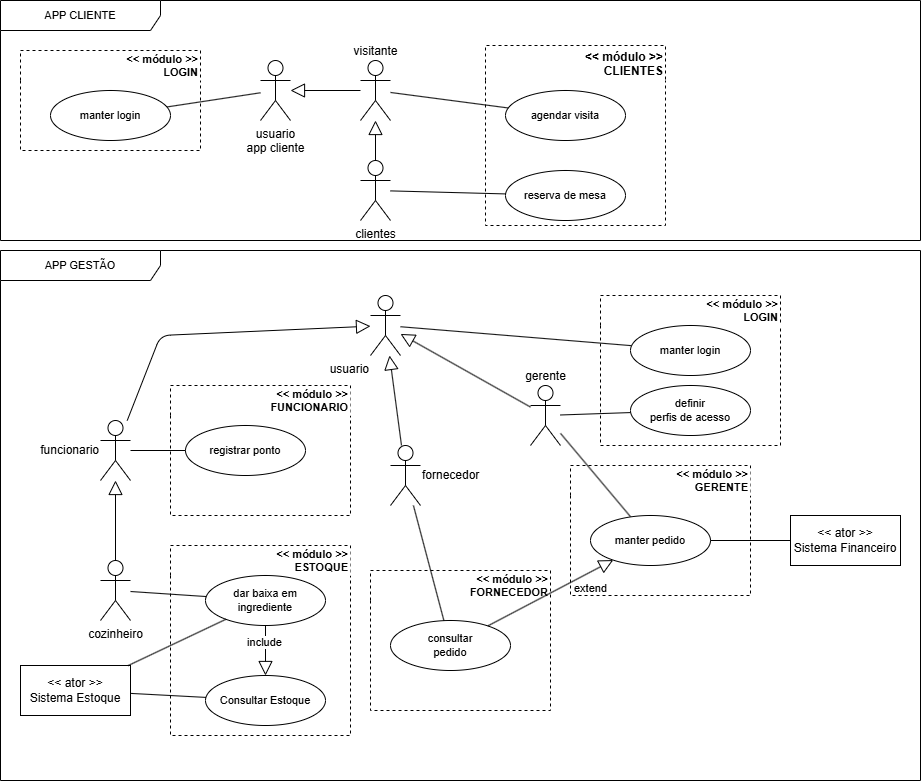

The diagram above was exported from draw.io. Its source (the exported page's mxGraphModel, read from the mxfile embedded in the PNG):
<mxGraphModel dx="587" dy="496" grid="1" gridSize="10" guides="1" tooltips="1" connect="1" arrows="1" fold="1" page="1" pageScale="1" pageWidth="1100" pageHeight="850" background="#ffffff" math="0" shadow="0">
  <root>
    <mxCell id="0" />
    <mxCell id="1" parent="0" />
    <mxCell id="31" value="APP GESTÃO" style="shape=umlFrame;whiteSpace=wrap;html=1;pointerEvents=0;recursiveResize=0;container=1;collapsible=0;width=160;fontFamily=Helvetica;fontSize=11;fontColor=default;labelBackgroundColor=default;" parent="1" vertex="1">
      <mxGeometry x="130" y="250" width="920" height="530" as="geometry" />
    </mxCell>
    <mxCell id="28" value="&lt;&lt; módulo &gt;&gt;&#10;FUNCIONARIO" style="swimlane;startSize=30;fontFamily=Helvetica;fontSize=11;fontColor=default;labelBackgroundColor=default;strokeColor=default;dashed=1;gradientColor=none;fillColor=none;glass=0;perimeterSpacing=0;shadow=0;rounded=0;swimlaneLine=0;align=right;" parent="31" vertex="1">
      <mxGeometry x="170" y="135" width="180" height="130" as="geometry" />
    </mxCell>
    <mxCell id="13" value="registrar ponto" style="ellipse;whiteSpace=wrap;html=1;fontFamily=Helvetica;fontSize=11;fontColor=default;labelBackgroundColor=default;" parent="28" vertex="1">
      <mxGeometry x="15" y="40" width="120" height="50" as="geometry" />
    </mxCell>
    <mxCell id="47" value="&lt;&lt; módulo &gt;&gt;&#10;ESTOQUE" style="swimlane;startSize=30;fontFamily=Helvetica;fontSize=11;fontColor=default;labelBackgroundColor=default;strokeColor=default;dashed=1;gradientColor=none;fillColor=none;glass=0;perimeterSpacing=0;shadow=0;rounded=0;swimlaneLine=0;align=right;" parent="31" vertex="1">
      <mxGeometry x="170" y="295" width="180" height="190" as="geometry" />
    </mxCell>
    <mxCell id="52" style="edgeStyle=none;shape=connector;rounded=1;html=1;strokeColor=default;align=center;verticalAlign=middle;fontFamily=Helvetica;fontSize=11;fontColor=default;labelBackgroundColor=default;endArrow=block;endFill=0;endSize=12;" parent="47" source="48" target="51" edge="1">
      <mxGeometry relative="1" as="geometry" />
    </mxCell>
    <mxCell id="53" value="include" style="edgeLabel;html=1;align=center;verticalAlign=middle;resizable=0;points=[];fontFamily=Helvetica;fontSize=11;fontColor=default;labelBackgroundColor=default;" parent="52" vertex="1" connectable="0">
      <mxGeometry x="-0.3631" y="-2" relative="1" as="geometry">
        <mxPoint as="offset" />
      </mxGeometry>
    </mxCell>
    <mxCell id="48" value="dar baixa em ingrediente" style="ellipse;whiteSpace=wrap;html=1;fontFamily=Helvetica;fontSize=11;fontColor=default;labelBackgroundColor=none;" parent="47" vertex="1">
      <mxGeometry x="35" y="30" width="120" height="50" as="geometry" />
    </mxCell>
    <mxCell id="51" value="Consultar Estoque" style="ellipse;whiteSpace=wrap;html=1;fontFamily=Helvetica;fontSize=11;fontColor=default;labelBackgroundColor=none;" parent="47" vertex="1">
      <mxGeometry x="35" y="130" width="120" height="50" as="geometry" />
    </mxCell>
    <mxCell id="32" value="&lt;&lt; módulo &gt;&gt;&#10;FORNECEDOR" style="swimlane;startSize=30;fontFamily=Helvetica;fontSize=11;fontColor=default;labelBackgroundColor=none;align=right;swimlaneLine=0;fillColor=none;dashed=1;" parent="31" vertex="1">
      <mxGeometry x="370" y="320" width="180" height="140" as="geometry" />
    </mxCell>
    <mxCell id="17" value="consultar&lt;div&gt;pedido&lt;/div&gt;" style="ellipse;whiteSpace=wrap;html=1;fontFamily=Helvetica;fontSize=11;fontColor=default;labelBackgroundColor=none;" parent="32" vertex="1">
      <mxGeometry x="20" y="50" width="120" height="50" as="geometry" />
    </mxCell>
    <mxCell id="55" style="edgeStyle=none;shape=connector;rounded=1;html=1;strokeColor=default;align=center;verticalAlign=middle;fontFamily=Helvetica;fontSize=11;fontColor=default;labelBackgroundColor=default;endArrow=block;endFill=0;endSize=12;" parent="31" source="17" target="54" edge="1">
      <mxGeometry relative="1" as="geometry" />
    </mxCell>
    <mxCell id="56" value="extend" style="edgeLabel;html=1;align=center;verticalAlign=middle;resizable=0;points=[];fontFamily=Helvetica;fontSize=11;fontColor=default;labelBackgroundColor=default;" parent="55" vertex="1" connectable="0">
      <mxGeometry x="0.606" y="3" relative="1" as="geometry">
        <mxPoint x="3" y="18" as="offset" />
      </mxGeometry>
    </mxCell>
    <mxCell id="71" style="edgeStyle=none;shape=connector;rounded=1;html=1;strokeColor=default;align=center;verticalAlign=middle;fontFamily=Helvetica;fontSize=11;fontColor=default;labelBackgroundColor=default;endArrow=block;endFill=0;endSize=12;" parent="31" source="16" target="21" edge="1">
      <mxGeometry relative="1" as="geometry" />
    </mxCell>
    <mxCell id="16" value="fornecedor" style="shape=umlActor;verticalLabelPosition=middle;verticalAlign=middle;html=1;outlineConnect=0;labelPosition=right;align=left;" parent="31" vertex="1">
      <mxGeometry x="390" y="195" width="30" height="60" as="geometry" />
    </mxCell>
    <mxCell id="45" style="edgeStyle=none;shape=connector;rounded=1;html=1;strokeColor=default;align=center;verticalAlign=middle;fontFamily=Helvetica;fontSize=11;fontColor=default;labelBackgroundColor=default;endArrow=none;endFill=0;endSize=12;" parent="31" source="16" target="17" edge="1">
      <mxGeometry relative="1" as="geometry" />
    </mxCell>
    <mxCell id="108" style="edgeStyle=none;shape=connector;rounded=1;html=1;strokeColor=default;align=center;verticalAlign=middle;fontFamily=Helvetica;fontSize=11;fontColor=default;labelBackgroundColor=default;endArrow=none;endFill=0;endSize=12;" parent="31" source="58" target="107" edge="1">
      <mxGeometry relative="1" as="geometry" />
    </mxCell>
    <mxCell id="58" value="gerente" style="shape=umlActor;verticalLabelPosition=top;verticalAlign=bottom;html=1;outlineConnect=0;labelPosition=center;align=center;" parent="31" vertex="1">
      <mxGeometry x="530" y="135" width="30" height="60" as="geometry" />
    </mxCell>
    <mxCell id="59" style="edgeStyle=none;shape=connector;rounded=1;html=1;strokeColor=default;align=center;verticalAlign=middle;fontFamily=Helvetica;fontSize=11;fontColor=default;labelBackgroundColor=default;endArrow=none;endFill=0;endSize=12;" parent="31" source="58" target="54" edge="1">
      <mxGeometry relative="1" as="geometry" />
    </mxCell>
    <mxCell id="69" style="edgeStyle=none;shape=connector;rounded=1;html=1;strokeColor=default;align=center;verticalAlign=middle;fontFamily=Helvetica;fontSize=11;fontColor=default;labelBackgroundColor=default;endArrow=none;endFill=0;endSize=12;" parent="31" source="21" target="68" edge="1">
      <mxGeometry relative="1" as="geometry" />
    </mxCell>
    <mxCell id="21" value="usuario" style="shape=umlActor;verticalLabelPosition=bottom;verticalAlign=top;html=1;outlineConnect=0;labelPosition=left;align=right;" parent="31" vertex="1">
      <mxGeometry x="370" y="45" width="30" height="60" as="geometry" />
    </mxCell>
    <mxCell id="61" style="edgeStyle=none;shape=connector;rounded=1;html=1;strokeColor=default;align=center;verticalAlign=middle;fontFamily=Helvetica;fontSize=11;fontColor=default;labelBackgroundColor=default;endArrow=block;endFill=0;endSize=12;" parent="31" source="58" target="21" edge="1">
      <mxGeometry relative="1" as="geometry">
        <Array as="points" />
      </mxGeometry>
    </mxCell>
    <mxCell id="7" value="&amp;lt;&amp;lt; ator &amp;gt;&amp;gt;&lt;div&gt;Sistema Estoque&lt;/div&gt;" style="rounded=0;whiteSpace=wrap;html=1;" parent="31" vertex="1">
      <mxGeometry x="20" y="415" width="110" height="50" as="geometry" />
    </mxCell>
    <mxCell id="50" style="edgeStyle=none;shape=connector;rounded=1;html=1;strokeColor=default;align=center;verticalAlign=middle;fontFamily=Helvetica;fontSize=11;fontColor=default;labelBackgroundColor=default;endArrow=none;endFill=0;endSize=12;" parent="31" source="48" target="7" edge="1">
      <mxGeometry relative="1" as="geometry" />
    </mxCell>
    <mxCell id="5" value="cozinheiro" style="shape=umlActor;verticalLabelPosition=bottom;verticalAlign=top;html=1;outlineConnect=0;" parent="31" vertex="1">
      <mxGeometry x="100" y="310" width="30" height="60" as="geometry" />
    </mxCell>
    <mxCell id="29" style="edgeStyle=none;shape=connector;rounded=1;html=1;strokeColor=default;align=center;verticalAlign=middle;fontFamily=Helvetica;fontSize=11;fontColor=default;labelBackgroundColor=default;endArrow=none;endFill=0;endSize=12;" parent="31" source="5" target="48" edge="1">
      <mxGeometry relative="1" as="geometry">
        <mxPoint x="205" y="190" as="targetPoint" />
      </mxGeometry>
    </mxCell>
    <mxCell id="4" value="funcionario" style="shape=umlActor;verticalLabelPosition=middle;verticalAlign=middle;html=1;outlineConnect=0;labelPosition=left;align=right;" parent="31" vertex="1">
      <mxGeometry x="100" y="170" width="30" height="60" as="geometry" />
    </mxCell>
    <mxCell id="12" style="edgeStyle=none;shape=connector;rounded=1;html=1;strokeColor=default;align=center;verticalAlign=middle;fontFamily=Helvetica;fontSize=11;fontColor=default;labelBackgroundColor=default;endArrow=block;endFill=0;endSize=12;" parent="31" source="5" target="4" edge="1">
      <mxGeometry relative="1" as="geometry" />
    </mxCell>
    <mxCell id="22" style="edgeStyle=none;shape=connector;rounded=1;html=1;strokeColor=default;align=center;verticalAlign=middle;fontFamily=Helvetica;fontSize=11;fontColor=default;labelBackgroundColor=default;endArrow=block;endFill=0;endSize=12;" parent="31" source="4" target="21" edge="1">
      <mxGeometry relative="1" as="geometry">
        <Array as="points">
          <mxPoint x="160" y="85" />
        </Array>
      </mxGeometry>
    </mxCell>
    <mxCell id="30" style="edgeStyle=none;shape=connector;rounded=1;html=1;strokeColor=default;align=center;verticalAlign=middle;fontFamily=Helvetica;fontSize=11;fontColor=default;labelBackgroundColor=default;endArrow=none;endFill=0;endSize=12;" parent="31" source="4" target="13" edge="1">
      <mxGeometry relative="1" as="geometry" />
    </mxCell>
    <mxCell id="64" value="&lt;&lt; módulo &gt;&gt;&#10;GERENTE" style="swimlane;startSize=30;fontFamily=Helvetica;fontSize=11;fontColor=default;labelBackgroundColor=default;strokeColor=default;dashed=1;gradientColor=none;fillColor=none;glass=0;perimeterSpacing=0;shadow=0;rounded=0;swimlaneLine=0;align=right;" parent="31" vertex="1">
      <mxGeometry x="570" y="215" width="180" height="130" as="geometry" />
    </mxCell>
    <mxCell id="54" value="manter pedido" style="ellipse;whiteSpace=wrap;html=1;fontFamily=Helvetica;fontSize=11;fontColor=default;labelBackgroundColor=none;" parent="64" vertex="1">
      <mxGeometry x="20" y="50" width="120" height="50" as="geometry" />
    </mxCell>
    <mxCell id="6" value="&amp;lt;&amp;lt; ator &amp;gt;&amp;gt;&lt;div&gt;Sistema Financeiro&lt;/div&gt;" style="rounded=0;whiteSpace=wrap;html=1;" parent="31" vertex="1">
      <mxGeometry x="790" y="265" width="110" height="50" as="geometry" />
    </mxCell>
    <mxCell id="57" style="edgeStyle=none;shape=connector;rounded=1;html=1;strokeColor=default;align=center;verticalAlign=middle;fontFamily=Helvetica;fontSize=11;fontColor=default;labelBackgroundColor=default;endArrow=none;endFill=0;endSize=12;" parent="31" source="54" target="6" edge="1">
      <mxGeometry relative="1" as="geometry" />
    </mxCell>
    <mxCell id="66" style="edgeStyle=none;shape=connector;rounded=1;html=1;strokeColor=default;align=center;verticalAlign=middle;fontFamily=Helvetica;fontSize=11;fontColor=default;labelBackgroundColor=default;endArrow=none;endFill=0;endSize=12;" parent="31" source="51" target="7" edge="1">
      <mxGeometry relative="1" as="geometry" />
    </mxCell>
    <mxCell id="67" value="&lt;&lt; módulo &gt;&gt;&#10;LOGIN" style="swimlane;startSize=30;fontFamily=Helvetica;fontSize=11;fontColor=default;labelBackgroundColor=none;align=right;swimlaneLine=0;fillColor=none;dashed=1;" parent="31" vertex="1">
      <mxGeometry x="600" y="45" width="180" height="150" as="geometry" />
    </mxCell>
    <mxCell id="68" value="manter login" style="ellipse;whiteSpace=wrap;html=1;fontFamily=Helvetica;fontSize=11;fontColor=default;labelBackgroundColor=none;" parent="67" vertex="1">
      <mxGeometry x="30" y="30" width="120" height="50" as="geometry" />
    </mxCell>
    <mxCell id="107" value="&lt;div&gt;&lt;font color=&quot;#000000&quot;&gt;definir&lt;/font&gt;&lt;/div&gt;&lt;div&gt;perfis de acesso&lt;/div&gt;" style="ellipse;whiteSpace=wrap;html=1;fontFamily=Helvetica;fontSize=11;fontColor=default;labelBackgroundColor=none;" parent="67" vertex="1">
      <mxGeometry x="30" y="90" width="120" height="50" as="geometry" />
    </mxCell>
    <mxCell id="44" value="APP CLIENTE" style="shape=umlFrame;whiteSpace=wrap;html=1;pointerEvents=0;recursiveResize=0;container=1;collapsible=0;width=160;fontFamily=Helvetica;fontSize=11;fontColor=default;labelBackgroundColor=default;" parent="1" vertex="1">
      <mxGeometry x="130" width="920" height="240" as="geometry" />
    </mxCell>
    <mxCell id="27" value="&lt;&lt; módulo &gt;&gt;&#10;CLIENTES" style="swimlane;startSize=35;swimlaneLine=0;labelPosition=center;verticalLabelPosition=middle;align=right;verticalAlign=middle;dashed=1;fillColor=none;" parent="44" vertex="1">
      <mxGeometry x="485" y="45" width="180" height="180" as="geometry" />
    </mxCell>
    <mxCell id="15" value="reserva de mesa" style="ellipse;whiteSpace=wrap;html=1;fontFamily=Helvetica;fontSize=11;fontColor=default;labelBackgroundColor=default;" parent="27" vertex="1">
      <mxGeometry x="20" y="125" width="120" height="50" as="geometry" />
    </mxCell>
    <mxCell id="14" value="agendar visita" style="ellipse;whiteSpace=wrap;html=1;fontFamily=Helvetica;fontSize=11;fontColor=default;labelBackgroundColor=default;" parent="27" vertex="1">
      <mxGeometry x="20" y="45" width="120" height="50" as="geometry" />
    </mxCell>
    <mxCell id="2" value="visitante" style="shape=umlActor;verticalLabelPosition=top;verticalAlign=bottom;html=1;outlineConnect=0;labelPosition=center;align=center;" parent="44" vertex="1">
      <mxGeometry x="360" y="60" width="30" height="60" as="geometry" />
    </mxCell>
    <mxCell id="3" value="clientes" style="shape=umlActor;verticalLabelPosition=bottom;verticalAlign=top;html=1;outlineConnect=0;" parent="44" vertex="1">
      <mxGeometry x="360" y="160" width="30" height="60" as="geometry" />
    </mxCell>
    <mxCell id="112" style="edgeStyle=none;shape=connector;rounded=1;html=1;strokeColor=default;align=center;verticalAlign=middle;fontFamily=Helvetica;fontSize=11;fontColor=default;labelBackgroundColor=default;endArrow=none;endFill=0;endSize=12;" parent="44" source="24" target="110" edge="1">
      <mxGeometry relative="1" as="geometry" />
    </mxCell>
    <mxCell id="24" value="usuario&lt;div&gt;app cliente&lt;/div&gt;" style="shape=umlActor;verticalLabelPosition=bottom;verticalAlign=top;html=1;outlineConnect=0;" parent="44" vertex="1">
      <mxGeometry x="260" y="60" width="30" height="60" as="geometry" />
    </mxCell>
    <mxCell id="34" style="edgeStyle=none;shape=connector;rounded=1;html=1;strokeColor=default;align=center;verticalAlign=middle;fontFamily=Helvetica;fontSize=11;fontColor=default;labelBackgroundColor=default;endArrow=none;endFill=0;endSize=12;" parent="44" source="2" target="14" edge="1">
      <mxGeometry relative="1" as="geometry" />
    </mxCell>
    <mxCell id="10" style="edgeStyle=none;html=1;endArrow=block;endFill=0;endSize=12;" parent="44" source="3" target="2" edge="1">
      <mxGeometry relative="1" as="geometry" />
    </mxCell>
    <mxCell id="35" style="edgeStyle=none;shape=connector;rounded=1;html=1;strokeColor=default;align=center;verticalAlign=middle;fontFamily=Helvetica;fontSize=11;fontColor=default;labelBackgroundColor=default;endArrow=none;endFill=0;endSize=12;" parent="44" source="3" target="15" edge="1">
      <mxGeometry relative="1" as="geometry" />
    </mxCell>
    <mxCell id="23" style="edgeStyle=none;shape=connector;rounded=1;html=1;strokeColor=default;align=center;verticalAlign=middle;fontFamily=Helvetica;fontSize=11;fontColor=default;labelBackgroundColor=default;endArrow=block;endFill=0;endSize=12;" parent="44" source="2" target="24" edge="1">
      <mxGeometry relative="1" as="geometry" />
    </mxCell>
    <mxCell id="109" value="&lt;&lt; módulo &gt;&gt;&#10;LOGIN" style="swimlane;startSize=30;fontFamily=Helvetica;fontSize=11;fontColor=default;labelBackgroundColor=none;align=right;swimlaneLine=0;fillColor=none;dashed=1;" parent="44" vertex="1">
      <mxGeometry x="20" y="50" width="180" height="100" as="geometry" />
    </mxCell>
    <mxCell id="110" value="manter login" style="ellipse;whiteSpace=wrap;html=1;fontFamily=Helvetica;fontSize=11;fontColor=default;labelBackgroundColor=none;" parent="109" vertex="1">
      <mxGeometry x="30" y="40" width="120" height="50" as="geometry" />
    </mxCell>
  </root>
</mxGraphModel>